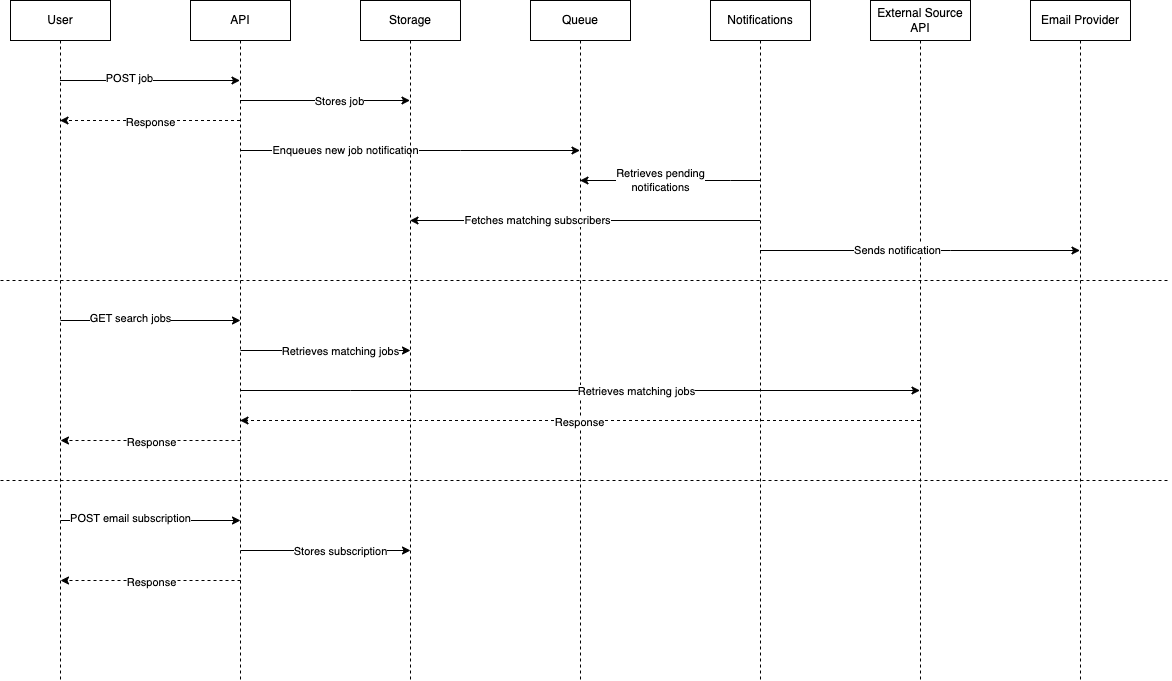

The diagram above was exported from draw.io. Its source (the exported page's mxGraphModel, read from the mxfile embedded in the PNG):
<mxGraphModel dx="1434" dy="770" grid="1" gridSize="10" guides="1" tooltips="1" connect="1" arrows="1" fold="1" page="1" pageScale="1" pageWidth="850" pageHeight="1100" math="0" shadow="0">
  <root>
    <mxCell id="0" />
    <mxCell id="1" parent="0" />
    <mxCell id="NI_rG9fBVxjauJNm-pqf-5" style="edgeStyle=elbowEdgeStyle;rounded=0;orthogonalLoop=1;jettySize=auto;html=1;elbow=vertical;curved=0;" edge="1" parent="1" source="aM9ryv3xv72pqoxQDRHE-1" target="aM9ryv3xv72pqoxQDRHE-5">
      <mxGeometry relative="1" as="geometry">
        <Array as="points">
          <mxPoint x="170" y="120" />
        </Array>
      </mxGeometry>
    </mxCell>
    <mxCell id="NI_rG9fBVxjauJNm-pqf-6" value="POST job" style="edgeLabel;html=1;align=center;verticalAlign=middle;resizable=0;points=[];" vertex="1" connectable="0" parent="NI_rG9fBVxjauJNm-pqf-5">
      <mxGeometry x="-0.2389" y="3" relative="1" as="geometry">
        <mxPoint x="1" as="offset" />
      </mxGeometry>
    </mxCell>
    <mxCell id="aM9ryv3xv72pqoxQDRHE-1" value="User" style="shape=umlLifeline;perimeter=lifelinePerimeter;whiteSpace=wrap;html=1;container=0;dropTarget=0;collapsible=0;recursiveResize=0;outlineConnect=0;portConstraint=eastwest;newEdgeStyle={&quot;edgeStyle&quot;:&quot;elbowEdgeStyle&quot;,&quot;elbow&quot;:&quot;vertical&quot;,&quot;curved&quot;:0,&quot;rounded&quot;:0};" parent="1" vertex="1">
      <mxGeometry x="40" y="40" width="100" height="680" as="geometry" />
    </mxCell>
    <mxCell id="NI_rG9fBVxjauJNm-pqf-7" style="edgeStyle=elbowEdgeStyle;rounded=0;orthogonalLoop=1;jettySize=auto;html=1;elbow=vertical;curved=0;" edge="1" parent="1" source="aM9ryv3xv72pqoxQDRHE-5" target="NI_rG9fBVxjauJNm-pqf-1">
      <mxGeometry relative="1" as="geometry">
        <Array as="points">
          <mxPoint x="380" y="140" />
        </Array>
      </mxGeometry>
    </mxCell>
    <mxCell id="NI_rG9fBVxjauJNm-pqf-8" value="Stores job" style="edgeLabel;html=1;align=center;verticalAlign=middle;resizable=0;points=[];" vertex="1" connectable="0" parent="NI_rG9fBVxjauJNm-pqf-7">
      <mxGeometry x="0.1588" relative="1" as="geometry">
        <mxPoint x="1" as="offset" />
      </mxGeometry>
    </mxCell>
    <mxCell id="NI_rG9fBVxjauJNm-pqf-11" style="edgeStyle=elbowEdgeStyle;rounded=0;orthogonalLoop=1;jettySize=auto;html=1;elbow=vertical;curved=0;" edge="1" parent="1" source="aM9ryv3xv72pqoxQDRHE-5" target="NI_rG9fBVxjauJNm-pqf-2">
      <mxGeometry relative="1" as="geometry">
        <Array as="points">
          <mxPoint x="490" y="190" />
          <mxPoint x="520" y="240" />
        </Array>
      </mxGeometry>
    </mxCell>
    <mxCell id="NI_rG9fBVxjauJNm-pqf-12" value="Enqueues new job notification" style="edgeLabel;html=1;align=center;verticalAlign=middle;resizable=0;points=[];" vertex="1" connectable="0" parent="NI_rG9fBVxjauJNm-pqf-11">
      <mxGeometry x="-0.3853" y="1" relative="1" as="geometry">
        <mxPoint x="1" as="offset" />
      </mxGeometry>
    </mxCell>
    <mxCell id="NI_rG9fBVxjauJNm-pqf-15" value="" style="edgeStyle=elbowEdgeStyle;rounded=0;orthogonalLoop=1;jettySize=auto;html=1;elbow=vertical;curved=0;dashed=1;" edge="1" parent="1" source="aM9ryv3xv72pqoxQDRHE-5" target="aM9ryv3xv72pqoxQDRHE-1">
      <mxGeometry relative="1" as="geometry">
        <Array as="points">
          <mxPoint x="210" y="160" />
        </Array>
      </mxGeometry>
    </mxCell>
    <mxCell id="NI_rG9fBVxjauJNm-pqf-16" value="Response" style="edgeLabel;html=1;align=center;verticalAlign=middle;resizable=0;points=[];" vertex="1" connectable="0" parent="NI_rG9fBVxjauJNm-pqf-15">
      <mxGeometry x="0.0056" y="1" relative="1" as="geometry">
        <mxPoint x="1" as="offset" />
      </mxGeometry>
    </mxCell>
    <mxCell id="aM9ryv3xv72pqoxQDRHE-5" value="API" style="shape=umlLifeline;perimeter=lifelinePerimeter;whiteSpace=wrap;html=1;container=0;dropTarget=0;collapsible=0;recursiveResize=0;outlineConnect=0;portConstraint=eastwest;newEdgeStyle={&quot;edgeStyle&quot;:&quot;elbowEdgeStyle&quot;,&quot;elbow&quot;:&quot;vertical&quot;,&quot;curved&quot;:0,&quot;rounded&quot;:0};" parent="1" vertex="1">
      <mxGeometry x="220" y="40" width="100" height="680" as="geometry" />
    </mxCell>
    <mxCell id="NI_rG9fBVxjauJNm-pqf-1" value="Storage" style="shape=umlLifeline;perimeter=lifelinePerimeter;whiteSpace=wrap;html=1;container=0;dropTarget=0;collapsible=0;recursiveResize=0;outlineConnect=0;portConstraint=eastwest;newEdgeStyle={&quot;edgeStyle&quot;:&quot;elbowEdgeStyle&quot;,&quot;elbow&quot;:&quot;vertical&quot;,&quot;curved&quot;:0,&quot;rounded&quot;:0};" vertex="1" parent="1">
      <mxGeometry x="390" y="40" width="100" height="680" as="geometry" />
    </mxCell>
    <mxCell id="NI_rG9fBVxjauJNm-pqf-2" value="Queue" style="shape=umlLifeline;perimeter=lifelinePerimeter;whiteSpace=wrap;html=1;container=0;dropTarget=0;collapsible=0;recursiveResize=0;outlineConnect=0;portConstraint=eastwest;newEdgeStyle={&quot;edgeStyle&quot;:&quot;elbowEdgeStyle&quot;,&quot;elbow&quot;:&quot;vertical&quot;,&quot;curved&quot;:0,&quot;rounded&quot;:0};" vertex="1" parent="1">
      <mxGeometry x="560" y="40" width="100" height="680" as="geometry" />
    </mxCell>
    <mxCell id="NI_rG9fBVxjauJNm-pqf-3" value="External Source API" style="shape=umlLifeline;perimeter=lifelinePerimeter;whiteSpace=wrap;html=1;container=0;dropTarget=0;collapsible=0;recursiveResize=0;outlineConnect=0;portConstraint=eastwest;newEdgeStyle={&quot;edgeStyle&quot;:&quot;elbowEdgeStyle&quot;,&quot;elbow&quot;:&quot;vertical&quot;,&quot;curved&quot;:0,&quot;rounded&quot;:0};" vertex="1" parent="1">
      <mxGeometry x="900" y="40" width="100" height="680" as="geometry" />
    </mxCell>
    <mxCell id="NI_rG9fBVxjauJNm-pqf-4" value="Email Provider" style="shape=umlLifeline;perimeter=lifelinePerimeter;whiteSpace=wrap;html=1;container=0;dropTarget=0;collapsible=0;recursiveResize=0;outlineConnect=0;portConstraint=eastwest;newEdgeStyle={&quot;edgeStyle&quot;:&quot;elbowEdgeStyle&quot;,&quot;elbow&quot;:&quot;vertical&quot;,&quot;curved&quot;:0,&quot;rounded&quot;:0};" vertex="1" parent="1">
      <mxGeometry x="1060" y="40" width="100" height="680" as="geometry" />
    </mxCell>
    <mxCell id="NI_rG9fBVxjauJNm-pqf-17" value="" style="endArrow=none;dashed=1;html=1;rounded=0;" edge="1" parent="1">
      <mxGeometry width="50" height="50" relative="1" as="geometry">
        <mxPoint x="30" y="320" as="sourcePoint" />
        <mxPoint x="1200" y="320" as="targetPoint" />
      </mxGeometry>
    </mxCell>
    <mxCell id="NI_rG9fBVxjauJNm-pqf-20" style="edgeStyle=elbowEdgeStyle;rounded=0;orthogonalLoop=1;jettySize=auto;html=1;elbow=vertical;curved=0;" edge="1" parent="1">
      <mxGeometry relative="1" as="geometry">
        <mxPoint x="90" y="360" as="sourcePoint" />
        <mxPoint x="270" y="360" as="targetPoint" />
        <Array as="points">
          <mxPoint x="170" y="360" />
        </Array>
      </mxGeometry>
    </mxCell>
    <mxCell id="NI_rG9fBVxjauJNm-pqf-21" value="GET search jobs" style="edgeLabel;html=1;align=center;verticalAlign=middle;resizable=0;points=[];" vertex="1" connectable="0" parent="NI_rG9fBVxjauJNm-pqf-20">
      <mxGeometry x="-0.2389" y="3" relative="1" as="geometry">
        <mxPoint x="1" as="offset" />
      </mxGeometry>
    </mxCell>
    <mxCell id="NI_rG9fBVxjauJNm-pqf-22" style="edgeStyle=elbowEdgeStyle;rounded=0;orthogonalLoop=1;jettySize=auto;html=1;elbow=horizontal;curved=0;" edge="1" parent="1">
      <mxGeometry relative="1" as="geometry">
        <mxPoint x="270" y="390" as="sourcePoint" />
        <mxPoint x="440" y="390" as="targetPoint" />
        <Array as="points">
          <mxPoint x="380" y="390" />
        </Array>
      </mxGeometry>
    </mxCell>
    <mxCell id="NI_rG9fBVxjauJNm-pqf-23" value="Retrieves matching jobs" style="edgeLabel;html=1;align=center;verticalAlign=middle;resizable=0;points=[];" vertex="1" connectable="0" parent="NI_rG9fBVxjauJNm-pqf-22">
      <mxGeometry x="0.1588" relative="1" as="geometry">
        <mxPoint x="1" as="offset" />
      </mxGeometry>
    </mxCell>
    <mxCell id="NI_rG9fBVxjauJNm-pqf-24" style="edgeStyle=elbowEdgeStyle;rounded=0;orthogonalLoop=1;jettySize=auto;html=1;elbow=horizontal;curved=0;" edge="1" parent="1" target="NI_rG9fBVxjauJNm-pqf-3">
      <mxGeometry relative="1" as="geometry">
        <mxPoint x="270" y="430" as="sourcePoint" />
        <mxPoint x="440" y="430" as="targetPoint" />
        <Array as="points">
          <mxPoint x="380" y="430" />
        </Array>
      </mxGeometry>
    </mxCell>
    <mxCell id="NI_rG9fBVxjauJNm-pqf-25" value="Retrieves matching jobs" style="edgeLabel;html=1;align=center;verticalAlign=middle;resizable=0;points=[];" vertex="1" connectable="0" parent="NI_rG9fBVxjauJNm-pqf-24">
      <mxGeometry x="0.1588" relative="1" as="geometry">
        <mxPoint x="1" as="offset" />
      </mxGeometry>
    </mxCell>
    <mxCell id="NI_rG9fBVxjauJNm-pqf-27" value="" style="edgeStyle=elbowEdgeStyle;rounded=0;orthogonalLoop=1;jettySize=auto;html=1;elbow=vertical;curved=0;dashed=1;" edge="1" parent="1" source="NI_rG9fBVxjauJNm-pqf-3" target="aM9ryv3xv72pqoxQDRHE-5">
      <mxGeometry relative="1" as="geometry">
        <mxPoint x="770" y="480" as="sourcePoint" />
        <mxPoint x="590" y="480" as="targetPoint" />
        <Array as="points">
          <mxPoint x="460" y="460" />
          <mxPoint x="710" y="480" />
        </Array>
      </mxGeometry>
    </mxCell>
    <mxCell id="NI_rG9fBVxjauJNm-pqf-28" value="Response" style="edgeLabel;html=1;align=center;verticalAlign=middle;resizable=0;points=[];" vertex="1" connectable="0" parent="NI_rG9fBVxjauJNm-pqf-27">
      <mxGeometry x="0.0056" y="1" relative="1" as="geometry">
        <mxPoint x="1" as="offset" />
      </mxGeometry>
    </mxCell>
    <mxCell id="NI_rG9fBVxjauJNm-pqf-31" value="" style="edgeStyle=elbowEdgeStyle;rounded=0;orthogonalLoop=1;jettySize=auto;html=1;elbow=vertical;curved=0;dashed=1;" edge="1" parent="1">
      <mxGeometry relative="1" as="geometry">
        <mxPoint x="270" y="480" as="sourcePoint" />
        <mxPoint x="90" y="480" as="targetPoint" />
        <Array as="points">
          <mxPoint x="210" y="480" />
        </Array>
      </mxGeometry>
    </mxCell>
    <mxCell id="NI_rG9fBVxjauJNm-pqf-32" value="Response" style="edgeLabel;html=1;align=center;verticalAlign=middle;resizable=0;points=[];" vertex="1" connectable="0" parent="NI_rG9fBVxjauJNm-pqf-31">
      <mxGeometry x="0.0056" y="1" relative="1" as="geometry">
        <mxPoint x="1" as="offset" />
      </mxGeometry>
    </mxCell>
    <mxCell id="NI_rG9fBVxjauJNm-pqf-33" value="" style="endArrow=none;dashed=1;html=1;rounded=0;" edge="1" parent="1">
      <mxGeometry width="50" height="50" relative="1" as="geometry">
        <mxPoint x="30" y="520" as="sourcePoint" />
        <mxPoint x="1200" y="520" as="targetPoint" />
      </mxGeometry>
    </mxCell>
    <mxCell id="NI_rG9fBVxjauJNm-pqf-34" style="edgeStyle=elbowEdgeStyle;rounded=0;orthogonalLoop=1;jettySize=auto;html=1;elbow=horizontal;curved=0;" edge="1" parent="1">
      <mxGeometry relative="1" as="geometry">
        <mxPoint x="90" y="560" as="sourcePoint" />
        <mxPoint x="270" y="560" as="targetPoint" />
        <Array as="points">
          <mxPoint x="170" y="560" />
        </Array>
      </mxGeometry>
    </mxCell>
    <mxCell id="NI_rG9fBVxjauJNm-pqf-35" value="POST email subscription" style="edgeLabel;html=1;align=center;verticalAlign=middle;resizable=0;points=[];" vertex="1" connectable="0" parent="NI_rG9fBVxjauJNm-pqf-34">
      <mxGeometry x="-0.2389" y="3" relative="1" as="geometry">
        <mxPoint x="1" as="offset" />
      </mxGeometry>
    </mxCell>
    <mxCell id="NI_rG9fBVxjauJNm-pqf-36" style="edgeStyle=elbowEdgeStyle;rounded=0;orthogonalLoop=1;jettySize=auto;html=1;elbow=vertical;curved=0;" edge="1" parent="1">
      <mxGeometry relative="1" as="geometry">
        <mxPoint x="270" y="590" as="sourcePoint" />
        <mxPoint x="440" y="590" as="targetPoint" />
        <Array as="points">
          <mxPoint x="380" y="590" />
        </Array>
      </mxGeometry>
    </mxCell>
    <mxCell id="NI_rG9fBVxjauJNm-pqf-37" value="Stores subscription" style="edgeLabel;html=1;align=center;verticalAlign=middle;resizable=0;points=[];" vertex="1" connectable="0" parent="NI_rG9fBVxjauJNm-pqf-36">
      <mxGeometry x="0.1588" relative="1" as="geometry">
        <mxPoint x="1" as="offset" />
      </mxGeometry>
    </mxCell>
    <mxCell id="NI_rG9fBVxjauJNm-pqf-38" value="" style="edgeStyle=elbowEdgeStyle;rounded=0;orthogonalLoop=1;jettySize=auto;html=1;elbow=vertical;curved=0;dashed=1;" edge="1" parent="1">
      <mxGeometry relative="1" as="geometry">
        <mxPoint x="270" y="620" as="sourcePoint" />
        <mxPoint x="90" y="620" as="targetPoint" />
        <Array as="points">
          <mxPoint x="210" y="620" />
        </Array>
      </mxGeometry>
    </mxCell>
    <mxCell id="NI_rG9fBVxjauJNm-pqf-39" value="Response" style="edgeLabel;html=1;align=center;verticalAlign=middle;resizable=0;points=[];" vertex="1" connectable="0" parent="NI_rG9fBVxjauJNm-pqf-38">
      <mxGeometry x="0.0056" y="1" relative="1" as="geometry">
        <mxPoint x="1" as="offset" />
      </mxGeometry>
    </mxCell>
    <mxCell id="NI_rG9fBVxjauJNm-pqf-40" value="Notifications" style="shape=umlLifeline;perimeter=lifelinePerimeter;whiteSpace=wrap;html=1;container=0;dropTarget=0;collapsible=0;recursiveResize=0;outlineConnect=0;portConstraint=eastwest;newEdgeStyle={&quot;edgeStyle&quot;:&quot;elbowEdgeStyle&quot;,&quot;elbow&quot;:&quot;vertical&quot;,&quot;curved&quot;:0,&quot;rounded&quot;:0};" vertex="1" parent="1">
      <mxGeometry x="740" y="40" width="100" height="680" as="geometry" />
    </mxCell>
    <mxCell id="NI_rG9fBVxjauJNm-pqf-43" value="" style="endArrow=none;html=1;rounded=0;startArrow=classic;startFill=1;endFill=0;" edge="1" parent="1" source="NI_rG9fBVxjauJNm-pqf-2" target="NI_rG9fBVxjauJNm-pqf-40">
      <mxGeometry width="50" height="50" relative="1" as="geometry">
        <mxPoint x="400" y="420" as="sourcePoint" />
        <mxPoint x="450" y="370" as="targetPoint" />
        <Array as="points">
          <mxPoint x="760" y="220" />
        </Array>
      </mxGeometry>
    </mxCell>
    <mxCell id="NI_rG9fBVxjauJNm-pqf-47" value="Retrieves pending&lt;br&gt;notifications" style="edgeLabel;html=1;align=center;verticalAlign=middle;resizable=0;points=[];" vertex="1" connectable="0" parent="NI_rG9fBVxjauJNm-pqf-43">
      <mxGeometry x="-0.1167" y="1" relative="1" as="geometry">
        <mxPoint x="1" as="offset" />
      </mxGeometry>
    </mxCell>
    <mxCell id="NI_rG9fBVxjauJNm-pqf-44" value="" style="endArrow=classic;html=1;rounded=0;" edge="1" parent="1" source="NI_rG9fBVxjauJNm-pqf-40" target="NI_rG9fBVxjauJNm-pqf-1">
      <mxGeometry width="50" height="50" relative="1" as="geometry">
        <mxPoint x="400" y="420" as="sourcePoint" />
        <mxPoint x="450" y="370" as="targetPoint" />
        <Array as="points">
          <mxPoint x="550" y="260" />
        </Array>
      </mxGeometry>
    </mxCell>
    <mxCell id="NI_rG9fBVxjauJNm-pqf-46" value="Fetches matching subscribers" style="edgeLabel;html=1;align=center;verticalAlign=middle;resizable=0;points=[];" vertex="1" connectable="0" parent="NI_rG9fBVxjauJNm-pqf-44">
      <mxGeometry x="0.2771" y="-1" relative="1" as="geometry">
        <mxPoint as="offset" />
      </mxGeometry>
    </mxCell>
    <mxCell id="NI_rG9fBVxjauJNm-pqf-48" value="" style="endArrow=classic;html=1;rounded=0;" edge="1" parent="1" source="NI_rG9fBVxjauJNm-pqf-40" target="NI_rG9fBVxjauJNm-pqf-4">
      <mxGeometry width="50" height="50" relative="1" as="geometry">
        <mxPoint x="460" y="420" as="sourcePoint" />
        <mxPoint x="510" y="370" as="targetPoint" />
        <Array as="points">
          <mxPoint x="980" y="290" />
        </Array>
      </mxGeometry>
    </mxCell>
    <mxCell id="NI_rG9fBVxjauJNm-pqf-49" value="Sends notification" style="edgeLabel;html=1;align=center;verticalAlign=middle;resizable=0;points=[];" vertex="1" connectable="0" parent="NI_rG9fBVxjauJNm-pqf-48">
      <mxGeometry x="-0.1469" y="1" relative="1" as="geometry">
        <mxPoint x="1" as="offset" />
      </mxGeometry>
    </mxCell>
  </root>
</mxGraphModel>